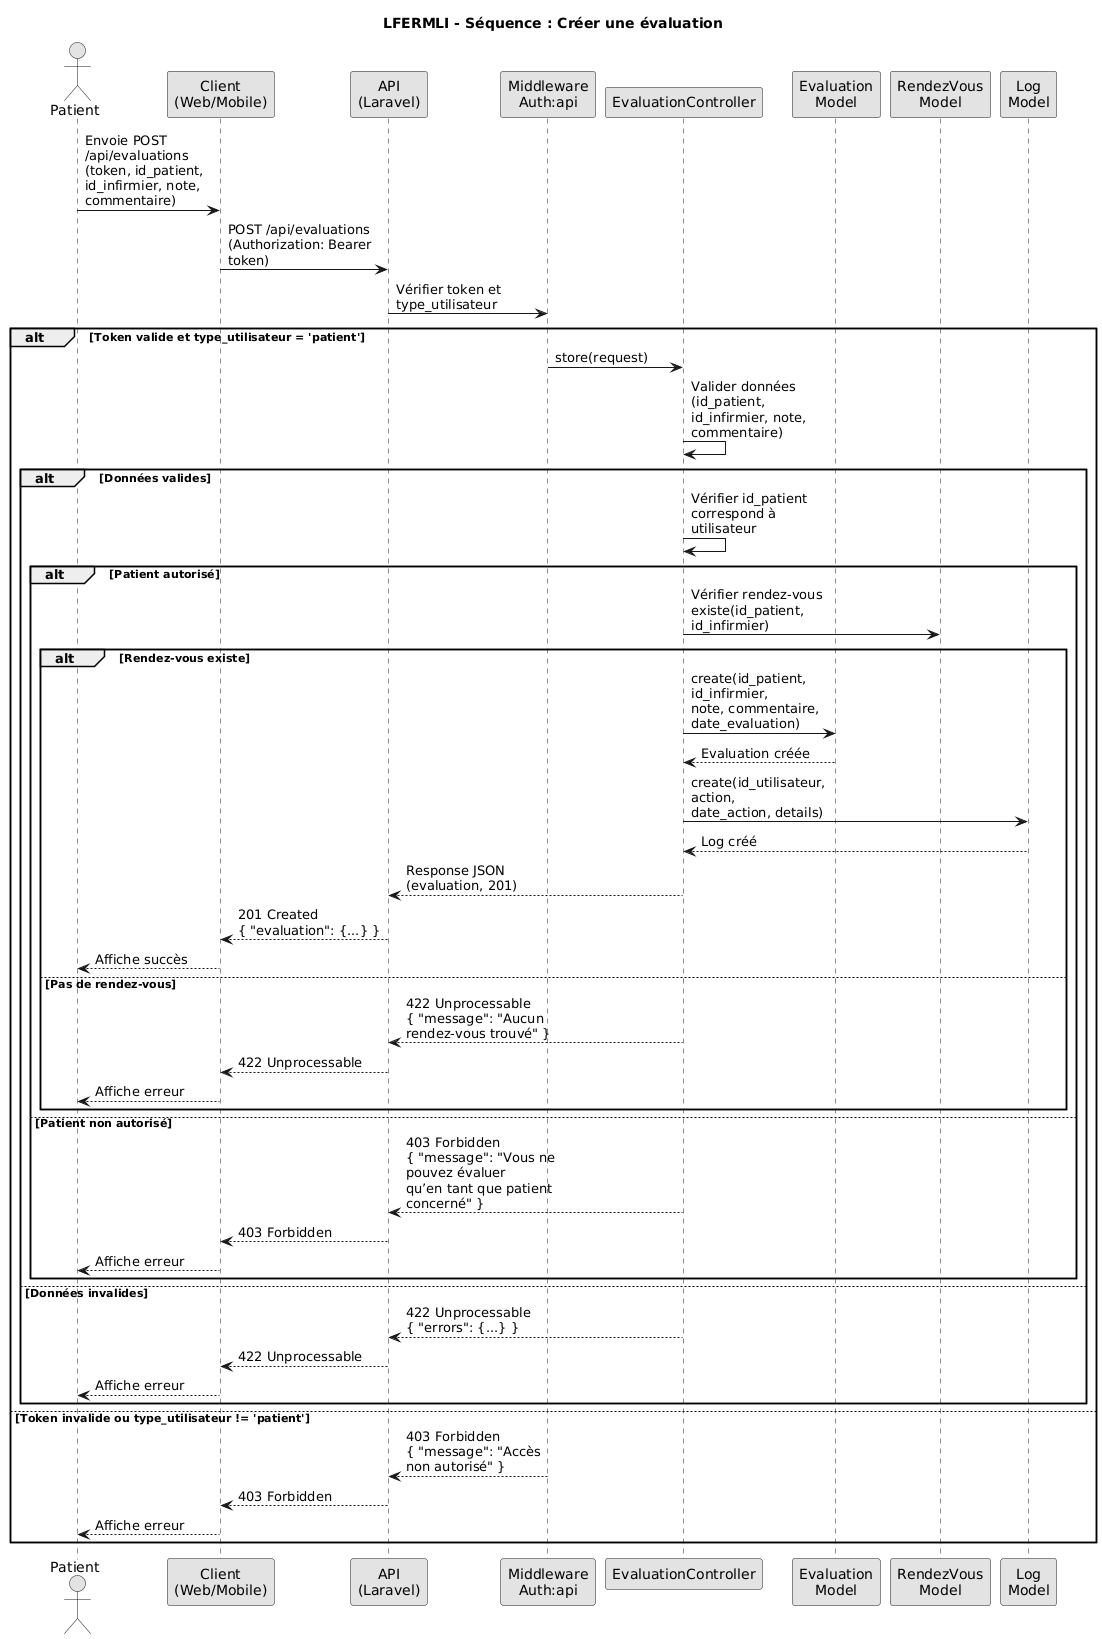

The diagram above was rendered by PlantUML. Its source (embedded in the PNG):
@startuml
title LFERMLI - Séquence : Créer une évaluation

skinparam monochrome true
skinparam responseMessageBelowArrow true
skinparam maxMessageSize 150

' Acteurs et participants
actor Patient
participant "Client\n(Web/Mobile)" as Client
participant "API\n(Laravel)" as API
participant "Middleware\nAuth:api" as Middleware
participant "EvaluationController" as Controller
participant "Evaluation\nModel" as Evaluation
participant "RendezVous\nModel" as RendezVous
participant "Log\nModel" as Log

' Séquence
Patient -> Client: Envoie POST /api/evaluations\n(token, id_patient, id_infirmier, note, commentaire)
Client -> API: POST /api/evaluations\n(Authorization: Bearer token)
API -> Middleware: Vérifier token et type_utilisateur
alt Token valide et type_utilisateur = 'patient'
    Middleware -> Controller: store(request)
    Controller -> Controller: Valider données\n(id_patient, id_infirmier, note, commentaire)
    alt Données valides
        Controller -> Controller: Vérifier id_patient\ncorrespond à utilisateur
        alt Patient autorisé
            Controller -> RendezVous: Vérifier rendez-vous\nexiste(id_patient, id_infirmier)
            alt Rendez-vous existe
                Controller -> Evaluation: create(id_patient, id_infirmier,\nnote, commentaire, date_evaluation)
                Evaluation --> Controller: Evaluation créée
                Controller -> Log: create(id_utilisateur, action,\ndate_action, details)
                Log --> Controller: Log créé
                Controller --> API: Response JSON\n(evaluation, 201)
                API --> Client: 201 Created\n{ "evaluation": {...} }
                Client --> Patient: Affiche succès
            else Pas de rendez-vous
                Controller --> API: 422 Unprocessable\n{ "message": "Aucun rendez-vous trouvé" }
                API --> Client: 422 Unprocessable
                Client --> Patient: Affiche erreur
            end
        else Patient non autorisé
            Controller --> API: 403 Forbidden\n{ "message": "Vous ne pouvez évaluer\nqu’en tant que patient concerné" }
            API --> Client: 403 Forbidden
            Client --> Patient: Affiche erreur
        end
    else Données invalides
        Controller --> API: 422 Unprocessable\n{ "errors": {...} }
        API --> Client: 422 Unprocessable
        Client --> Patient: Affiche erreur
    end
else Token invalide ou type_utilisateur != 'patient'
    Middleware --> API: 403 Forbidden\n{ "message": "Accès non autorisé" }
    API --> Client: 403 Forbidden
    Client --> Patient: Affiche erreur
end
@enduml